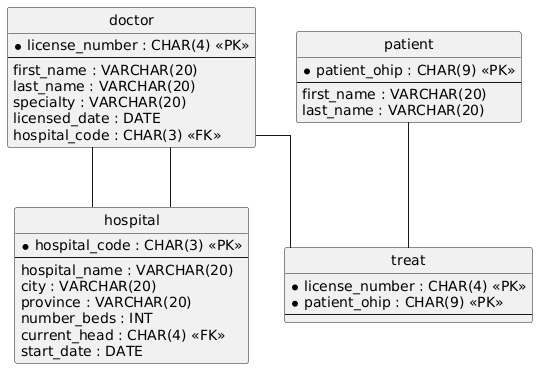

The diagram above was rendered by PlantUML. Its source (embedded in the PNG):
@startuml
hide circle
skinparam linetype ortho

entity "doctor" as doctor {
  * license_number : CHAR(4) <<PK>>
  --
  first_name : VARCHAR(20)
  last_name : VARCHAR(20)
  specialty : VARCHAR(20)
  licensed_date : DATE
  hospital_code : CHAR(3) <<FK>>
}

entity "patient" as patient {
  * patient_ohip : CHAR(9) <<PK>>
  --
  first_name : VARCHAR(20)
  last_name : VARCHAR(20)
}

entity "hospital" as hospital {
  * hospital_code : CHAR(3) <<PK>>
  --
  hospital_name : VARCHAR(20)
  city : VARCHAR(20)
  province : VARCHAR(20)
  number_beds : INT
  current_head : CHAR(4) <<FK>>
  start_date : DATE
}

entity "treat" as treat {
  * license_number : CHAR(4) <<PK>>
  * patient_ohip : CHAR(9) <<PK>>
  --
}

doctor -- hospital
doctor -- treat
patient -- treat
hospital -- doctor
@enduml